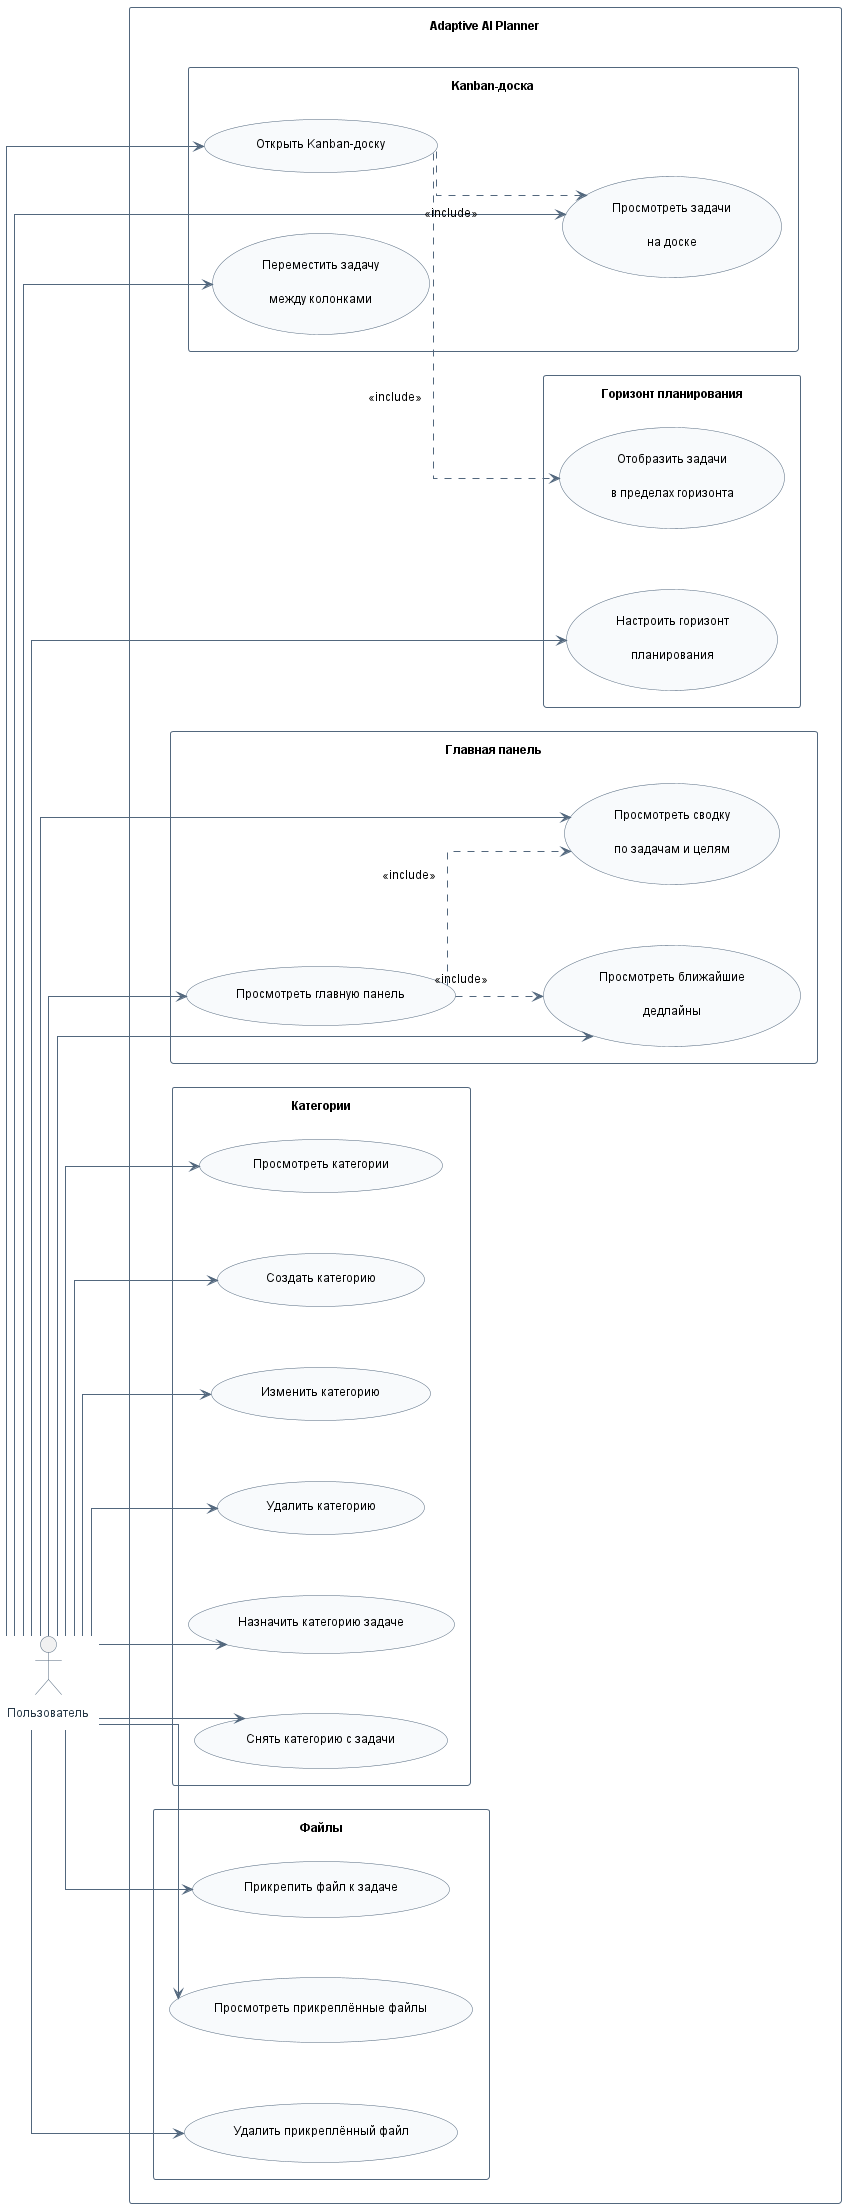

The diagram above was rendered by PlantUML. Its source (embedded in the PNG):
@startuml Workspace_Use_Case

left to right direction

skinparam shadowing false
skinparam packageStyle rectangle
skinparam linetype ortho
skinparam defaultFontName Arial
skinparam defaultFontSize 12

' Расстояния между элементами
skinparam nodesep 60
skinparam ranksep 70
skinparam padding 10

skinparam usecase {
    BackgroundColor #F8FAFC
    BorderColor #52677D
    ArrowColor #52677D
}

skinparam package {
    BorderColor #52677D
    FontColor #263746
}

skinparam actor {
    BorderColor #52677D
    FontColor #263746
}

actor "Пользователь" as User

rectangle "Adaptive AI Planner" {

    package "Главная панель" {
        usecase "Просмотреть главную панель" as Dashboard
        usecase "Просмотреть сводку\nпо задачам и целям" as Summary
        usecase "Просмотреть ближайшие\nдедлайны" as Deadlines
    }

    package "Kanban-доска" {
        usecase "Открыть Kanban-доску" as OpenKanban
        usecase "Просмотреть задачи\nна доске" as ViewKanbanTasks
        usecase "Переместить задачу\nмежду колонками" as MoveTask
    }

    package "Горизонт планирования" {
        usecase "Настроить горизонт\nпланирования" as ConfigureHorizon
        usecase "Отобразить задачи\nв пределах горизонта" as ViewHorizonTasks
    }

    package "Категории" {
        usecase "Просмотреть категории" as ViewCategories
        usecase "Создать категорию" as CreateCategory
        usecase "Изменить категорию" as EditCategory
        usecase "Удалить категорию" as DeleteCategory
        usecase "Назначить категорию задаче" as AssignCategory
        usecase "Снять категорию с задачи" as RemoveCategory
    }

    package "Файлы" {
        usecase "Прикрепить файл к задаче" as AttachFile
        usecase "Просмотреть прикреплённые файлы" as ViewFiles
        usecase "Удалить прикреплённый файл" as DeleteFile
    }
}

' ==========================================
' Главная панель
' ==========================================

User --> Dashboard
User --> Summary
User --> Deadlines

Dashboard ..> Summary : <<include>>
Dashboard ..> Deadlines : <<include>>

' ==========================================
' Kanban-доска
' ==========================================

User --> OpenKanban
User --> ViewKanbanTasks
User --> MoveTask

OpenKanban ..> ViewKanbanTasks : <<include>>
OpenKanban ..> ViewHorizonTasks : <<include>>

' ==========================================
' Горизонт планирования
' ==========================================

User --> ConfigureHorizon

' ==========================================
' Категории
' ==========================================

User --> ViewCategories
User --> CreateCategory
User --> EditCategory
User --> DeleteCategory
User --> AssignCategory
User --> RemoveCategory

' ==========================================
' Файлы
' ==========================================

User --> AttachFile
User --> ViewFiles
User --> DeleteFile

@enduml